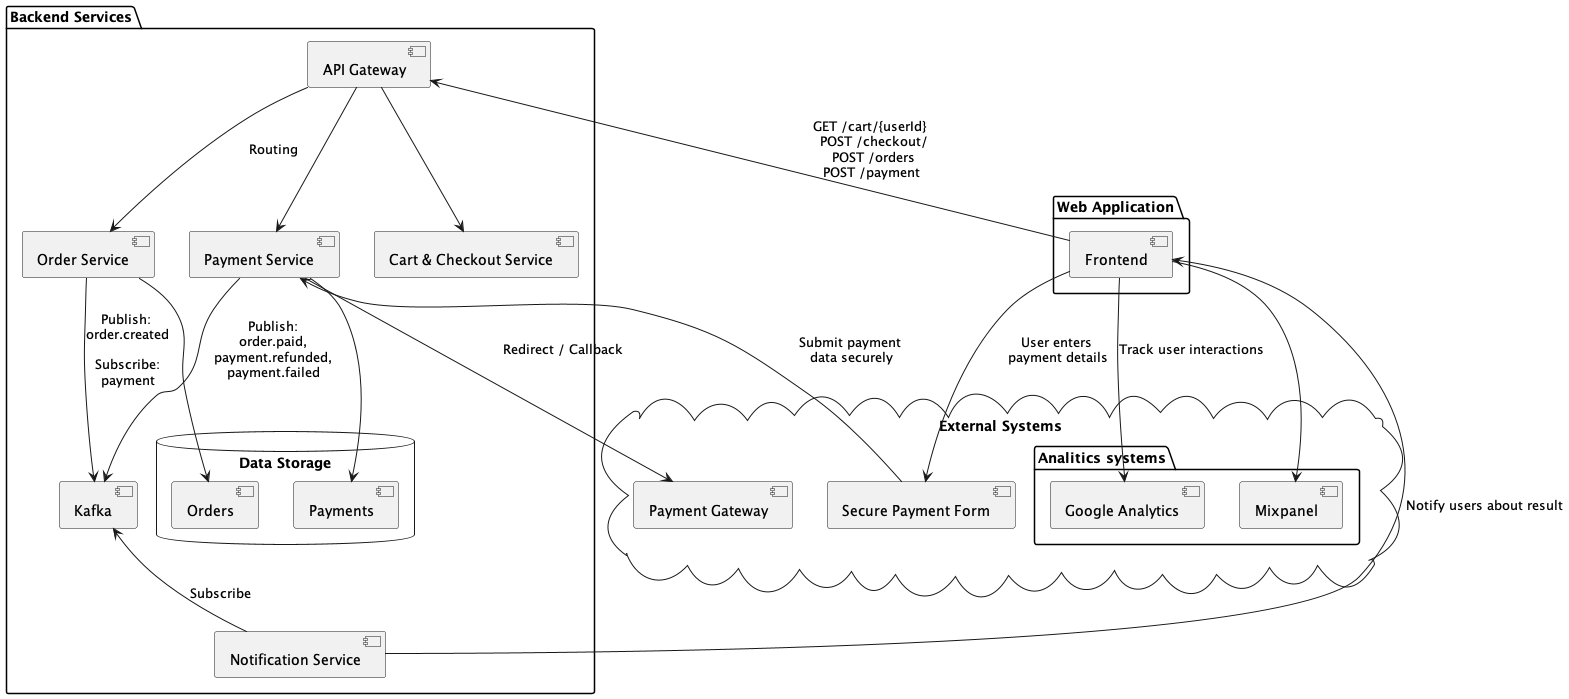

The diagram above was rendered by PlantUML. Its source (embedded in the PNG):
@startuml ComponentDiagram

package "Web Application" {
  [Frontend]
}

package "Backend Services" {
  [API Gateway]
  [Cart & Checkout Service]
  [Order Service]
  [Payment Service]
  [Notification Service]
  [Kafka]

  [Frontend] --> [API Gateway] : GET /cart/{userId} \n POST /checkout/\n POST /orders\nPOST /payment
  [API Gateway] --> [Cart & Checkout Service]
  [API Gateway] --> [Order Service] : Routing
  [API Gateway] --> [Payment Service]
  
  [Order Service] --> [Kafka] : Publish: \norder.created\n\nSubscribe:\npayment
  [Payment Service] --> [Kafka] : Publish:\n order.paid, \npayment.refunded,\npayment.failed
  [Kafka] <-- [Notification Service] : Subscribe
  [Notification Service] --> [Frontend] : Notify users about result
  
  database "Data Storage" {
  database [Orders]
  database [Payments]
  [Order Service] --> [Orders]
  [Payment Service] --> [Payments]
  }
}

cloud "External Systems" {
  [Payment Service] --> [Payment Gateway] : Redirect / Callback
  [Secure Payment Form]
  [Frontend] --> [Secure Payment Form] : User enters \npayment details
  [Secure Payment Form] --> [Payment Service] : Submit payment\n data securely
  package "Analitics systems" {
    [Mixpanel]
    [Google Analytics]
  }
  [Frontend] --> [Mixpanel] 
  [Frontend] --> [Google Analytics] : Track user interactions
}

@enduml